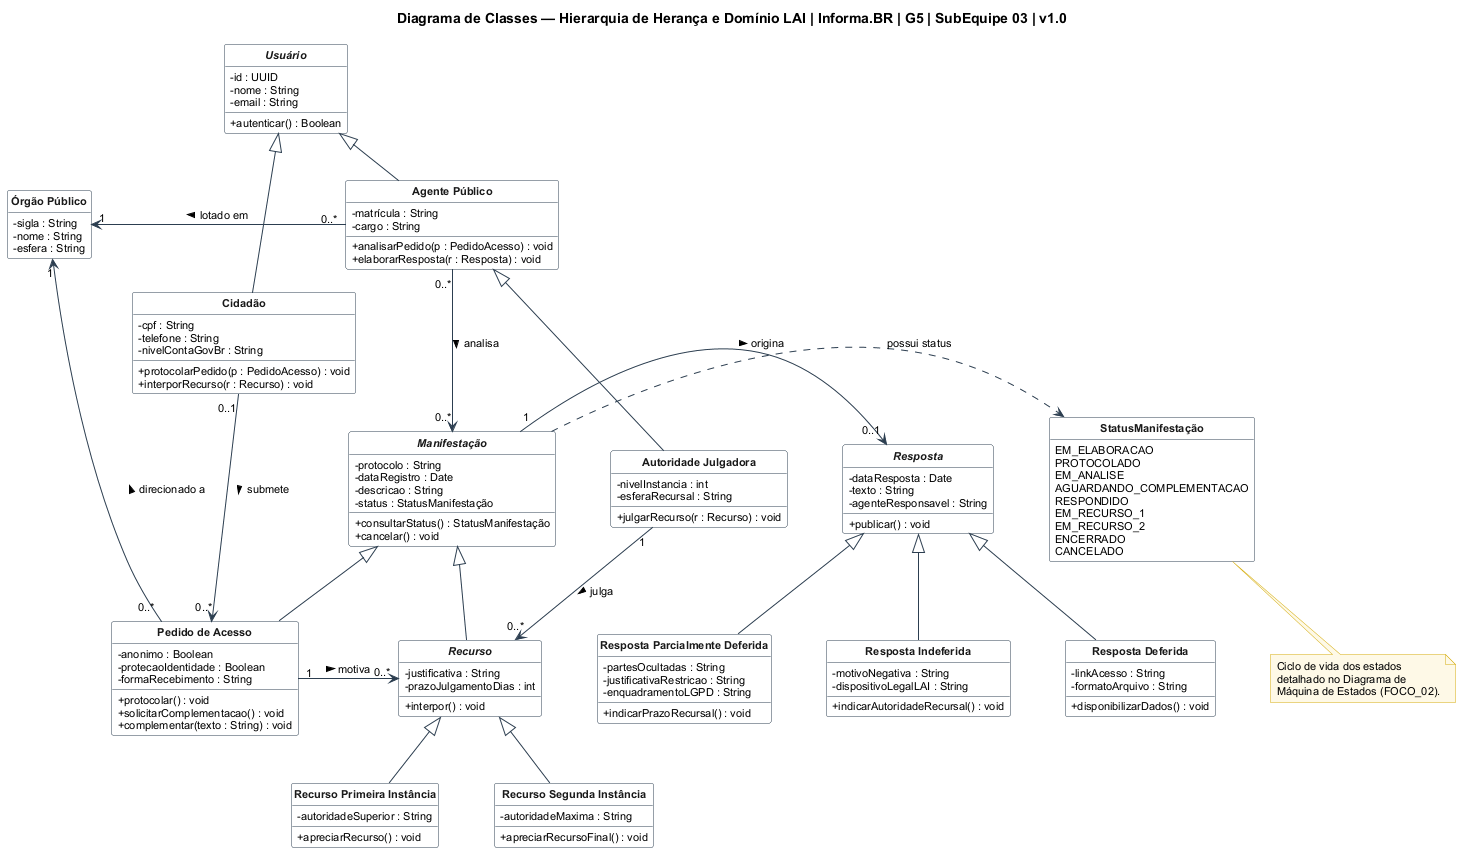

The diagram above was rendered by PlantUML. Its source (embedded in the PNG):
@startuml Diagrama_de_Classes_Heranca_V01
' =============================================================
' Projeto Informa.BR | Grupo 05 | FGA0208 - Entrega 02
' Modelagem Estatica (FOCO_01) - Diagrama de Classes (Heranca)
' Dominio LAI e Privacidade de Dados (CGU / Informa.BR)
' Versao 1.0 (refatorada) - SubEquipe 03
' =============================================================

title "Diagrama de Classes — Hierarquia de Herança e Domínio LAI | Informa.BR | G5 | SubEquipe 03 | v1.0"

skinparam backgroundColor #FFFFFF
skinparam shadowing false
skinparam defaultFontName Arial
skinparam defaultFontSize 11
skinparam nodesep 55
skinparam ranksep 45
skinparam classAttributeIconSize 0
skinparam classBackgroundColor #FFFFFF
skinparam classBorderColor #2C3E50
skinparam classFontColor #1A1A1A
skinparam classFontStyle bold
skinparam classArrowColor #2C3E50
skinparam arrowColor #2C3E50
skinparam noteBackgroundColor #FEF9E7
skinparam noteBorderColor #D4AC0D
hide circle
hide empty members

' ==========================================================
' HIERARQUIA 1: USUÁRIOS E ATORES
' ==========================================================
abstract class "Usuário" as Usuario {
  - id : UUID
  - nome : String
  - email : String
  + autenticar() : Boolean
}

class "Cidadão" as Cidadao {
  - cpf : String
  - telefone : String
  - nivelContaGovBr : String
  + protocolarPedido(p : PedidoAcesso) : void
  + interporRecurso(r : Recurso) : void
}

class "Agente Público" as AgentePublico {
  - matrícula : String
  - cargo : String
  + analisarPedido(p : PedidoAcesso) : void
  + elaborarResposta(r : Resposta) : void
}

class "Autoridade Julgadora" as Autoridade {
  - nivelInstancia : int
  - esferaRecursal : String
  + julgarRecurso(r : Recurso) : void
}

Usuario <|-- Cidadao
Usuario <|-- AgentePublico
AgentePublico <|-- Autoridade

' ==========================================================
' HIERARQUIA 2: MANIFESTAÇÕES / DEMANDAS LAI
' ==========================================================
abstract class "Manifestação" as Manifestacao {
  - protocolo : String
  - dataRegistro : Date
  - descricao : String
  - status : StatusManifestação
  + consultarStatus() : StatusManifestação
  + cancelar() : void
}

class "Pedido de Acesso" as PedidoAcesso {
  - anonimo : Boolean
  - protecaoIdentidade : Boolean
  - formaRecebimento : String
  + protocolar() : void
  + solicitarComplementacao() : void
  + complementar(texto : String) : void
}

abstract class "Recurso" as Recurso {
  - justificativa : String
  - prazoJulgamentoDias : int
  + interpor() : void
}

class "Recurso Primeira Instância" as Recurso1 {
  - autoridadeSuperior : String
  + apreciarRecurso() : void
}

class "Recurso Segunda Instância" as Recurso2 {
  - autoridadeMaxima : String
  + apreciarRecursoFinal() : void
}

Manifestacao <|-- PedidoAcesso
Manifestacao <|-- Recurso
Recurso <|-- Recurso1
Recurso <|-- Recurso2

' ==========================================================
' HIERARQUIA 3: RESPOSTAS E PRIVACIDADE
' ==========================================================
abstract class "Resposta" as Resposta {
  - dataResposta : Date
  - texto : String
  - agenteResponsavel : String
  + publicar() : void
}

class "Resposta Deferida" as RespDeferida {
  - linkAcesso : String
  - formatoArquivo : String
  + disponibilizarDados() : void
}

class "Resposta Parcialmente Deferida" as RespParcial {
  - partesOcultadas : String
  - justificativaRestricao : String
  - enquadramentoLGPD : String
  + indicarPrazoRecursal() : void
}

class "Resposta Indeferida" as RespIndeferida {
  - motivoNegativa : String
  - dispositivoLegalLAI : String
  + indicarAutoridadeRecursal() : void
}

Resposta <|-- RespDeferida
Resposta <|-- RespParcial
Resposta <|-- RespIndeferida

' ==========================================================
' APOIO: ÓRGÃO E STATUS
' ==========================================================
class "Órgão Público" as Orgao {
  - sigla : String
  - nome : String
  - esfera : String
}

enum "StatusManifestação" as Status {
  EM_ELABORACAO
  PROTOCOLADO
  EM_ANALISE
  AGUARDANDO_COMPLEMENTACAO
  RESPONDIDO
  EM_RECURSO_1
  EM_RECURSO_2
  ENCERRADO
  CANCELADO
}

' ==========================================================
' RELACIONAMENTOS E ASSOCIAÇÕES
' ==========================================================
Cidadao "0..1" -down-> "0..*" PedidoAcesso : submete >
AgentePublico "0..*" -down-> "0..*" Manifestacao : analisa >
Autoridade "1" -down-> "0..*" Recurso : julga >

PedidoAcesso "1" -right-> "0..*" Recurso : motiva >
Manifestacao "1" -left-> "0..1" Resposta : origina >

PedidoAcesso "0..*" -down-> "1" Orgao : direcionado a >
AgentePublico "0..*" -left-> "1" Orgao : lotado em >

Manifestacao .right.> Status : possui status

note bottom of Status
  Ciclo de vida dos estados
  detalhado no Diagrama de
  Máquina de Estados (FOCO_02).
end note

@enduml